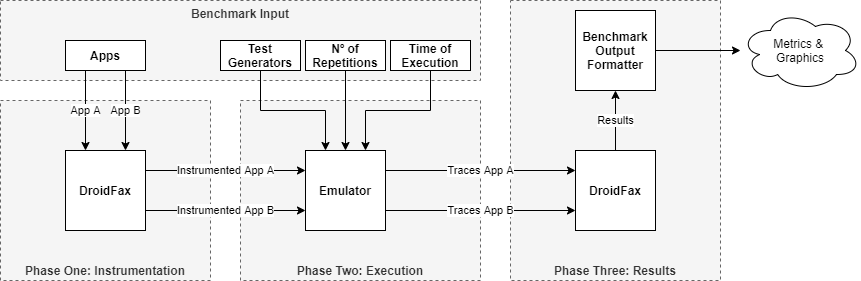

The diagram above was exported from draw.io. Its source (the exported page's mxGraphModel, read from the mxfile embedded in the PNG):
<mxGraphModel dx="2062" dy="1073" grid="1" gridSize="10" guides="1" tooltips="1" connect="1" arrows="1" fold="1" page="1" pageScale="1" pageWidth="850" pageHeight="1100" math="0" shadow="0">
  <root>
    <mxCell id="0" />
    <mxCell id="1" parent="0" />
    <mxCell id="z2M12wfUd1i0mSIx63gv-2" value="&lt;b&gt;Phase One: Instrumentation&lt;/b&gt;" style="rounded=0;whiteSpace=wrap;html=1;dashed=1;verticalAlign=bottom;fillColor=#f5f5f5;strokeColor=#666666;fontColor=#333333;" parent="1" vertex="1">
      <mxGeometry x="60" y="290" width="210" height="180" as="geometry" />
    </mxCell>
    <mxCell id="z2M12wfUd1i0mSIx63gv-22" value="&lt;b&gt;Phase Two: Execution&lt;/b&gt;" style="rounded=0;whiteSpace=wrap;html=1;dashed=1;verticalAlign=bottom;fillColor=#f5f5f5;strokeColor=#666666;fontColor=#333333;" parent="1" vertex="1">
      <mxGeometry x="300" y="290" width="240" height="180" as="geometry" />
    </mxCell>
    <mxCell id="z2M12wfUd1i0mSIx63gv-23" value="&lt;b&gt;Phase Three: Results&lt;/b&gt;" style="rounded=0;whiteSpace=wrap;html=1;dashed=1;verticalAlign=bottom;fillColor=#f5f5f5;strokeColor=#666666;fontColor=#333333;" parent="1" vertex="1">
      <mxGeometry x="570" y="190" width="210" height="280" as="geometry" />
    </mxCell>
    <mxCell id="z2M12wfUd1i0mSIx63gv-25" value="&lt;b&gt;Benchmark Input&lt;/b&gt;" style="rounded=0;whiteSpace=wrap;html=1;dashed=1;verticalAlign=top;fillColor=#f5f5f5;strokeColor=#666666;fontColor=#333333;" parent="1" vertex="1">
      <mxGeometry x="60" y="190" width="480" height="80" as="geometry" />
    </mxCell>
    <mxCell id="z2M12wfUd1i0mSIx63gv-32" value="Instrumented App A" style="edgeStyle=orthogonalEdgeStyle;rounded=0;orthogonalLoop=1;jettySize=auto;html=1;exitX=1;exitY=0.25;exitDx=0;exitDy=0;entryX=0;entryY=0.25;entryDx=0;entryDy=0;" parent="1" source="z2M12wfUd1i0mSIx63gv-26" target="z2M12wfUd1i0mSIx63gv-27" edge="1">
      <mxGeometry relative="1" as="geometry" />
    </mxCell>
    <mxCell id="z2M12wfUd1i0mSIx63gv-33" value="Instrumented App B" style="edgeStyle=orthogonalEdgeStyle;rounded=0;orthogonalLoop=1;jettySize=auto;html=1;exitX=1;exitY=0.75;exitDx=0;exitDy=0;entryX=0;entryY=0.75;entryDx=0;entryDy=0;" parent="1" source="z2M12wfUd1i0mSIx63gv-26" target="z2M12wfUd1i0mSIx63gv-27" edge="1">
      <mxGeometry relative="1" as="geometry">
        <Array as="points">
          <mxPoint x="290" y="400" />
          <mxPoint x="290" y="400" />
        </Array>
      </mxGeometry>
    </mxCell>
    <mxCell id="z2M12wfUd1i0mSIx63gv-26" value="&lt;b&gt;DroidFax&lt;/b&gt;" style="whiteSpace=wrap;html=1;aspect=fixed;" parent="1" vertex="1">
      <mxGeometry x="125" y="340" width="80" height="80" as="geometry" />
    </mxCell>
    <mxCell id="z2M12wfUd1i0mSIx63gv-36" value="Traces App A" style="edgeStyle=orthogonalEdgeStyle;rounded=0;orthogonalLoop=1;jettySize=auto;html=1;exitX=1;exitY=0.25;exitDx=0;exitDy=0;entryX=0;entryY=0.25;entryDx=0;entryDy=0;" parent="1" source="z2M12wfUd1i0mSIx63gv-27" target="z2M12wfUd1i0mSIx63gv-35" edge="1">
      <mxGeometry relative="1" as="geometry" />
    </mxCell>
    <mxCell id="z2M12wfUd1i0mSIx63gv-37" value="Traces App B" style="edgeStyle=orthogonalEdgeStyle;rounded=0;orthogonalLoop=1;jettySize=auto;html=1;exitX=1;exitY=0.75;exitDx=0;exitDy=0;entryX=0;entryY=0.75;entryDx=0;entryDy=0;" parent="1" source="z2M12wfUd1i0mSIx63gv-27" target="z2M12wfUd1i0mSIx63gv-35" edge="1">
      <mxGeometry relative="1" as="geometry" />
    </mxCell>
    <mxCell id="z2M12wfUd1i0mSIx63gv-27" value="&lt;b&gt;Emulator&lt;/b&gt;" style="whiteSpace=wrap;html=1;aspect=fixed;" parent="1" vertex="1">
      <mxGeometry x="365" y="340" width="80" height="80" as="geometry" />
    </mxCell>
    <mxCell id="z2M12wfUd1i0mSIx63gv-43" style="edgeStyle=orthogonalEdgeStyle;rounded=0;orthogonalLoop=1;jettySize=auto;html=1;exitX=0.5;exitY=1;exitDx=0;exitDy=0;entryX=0.25;entryY=0;entryDx=0;entryDy=0;" parent="1" source="z2M12wfUd1i0mSIx63gv-28" target="z2M12wfUd1i0mSIx63gv-27" edge="1">
      <mxGeometry relative="1" as="geometry" />
    </mxCell>
    <mxCell id="z2M12wfUd1i0mSIx63gv-28" value="&lt;b&gt;Test Generators&lt;/b&gt;" style="rounded=0;whiteSpace=wrap;html=1;" parent="1" vertex="1">
      <mxGeometry x="280" y="230" width="80" height="30" as="geometry" />
    </mxCell>
    <mxCell id="z2M12wfUd1i0mSIx63gv-45" value="Results" style="edgeStyle=orthogonalEdgeStyle;rounded=0;orthogonalLoop=1;jettySize=auto;html=1;exitX=0.5;exitY=0;exitDx=0;exitDy=0;entryX=0.5;entryY=1;entryDx=0;entryDy=0;" parent="1" source="z2M12wfUd1i0mSIx63gv-35" target="z2M12wfUd1i0mSIx63gv-44" edge="1">
      <mxGeometry relative="1" as="geometry" />
    </mxCell>
    <mxCell id="z2M12wfUd1i0mSIx63gv-35" value="&lt;b&gt;DroidFax&lt;/b&gt;" style="whiteSpace=wrap;html=1;aspect=fixed;" parent="1" vertex="1">
      <mxGeometry x="635" y="340" width="80" height="80" as="geometry" />
    </mxCell>
    <mxCell id="z2M12wfUd1i0mSIx63gv-39" value="App A" style="edgeStyle=orthogonalEdgeStyle;rounded=0;orthogonalLoop=1;jettySize=auto;html=1;exitX=0.25;exitY=1;exitDx=0;exitDy=0;entryX=0.25;entryY=0;entryDx=0;entryDy=0;" parent="1" source="z2M12wfUd1i0mSIx63gv-38" target="z2M12wfUd1i0mSIx63gv-26" edge="1">
      <mxGeometry relative="1" as="geometry" />
    </mxCell>
    <mxCell id="z2M12wfUd1i0mSIx63gv-40" value="App B" style="edgeStyle=orthogonalEdgeStyle;rounded=0;orthogonalLoop=1;jettySize=auto;html=1;exitX=0.75;exitY=1;exitDx=0;exitDy=0;entryX=0.75;entryY=0;entryDx=0;entryDy=0;" parent="1" source="z2M12wfUd1i0mSIx63gv-38" target="z2M12wfUd1i0mSIx63gv-26" edge="1">
      <mxGeometry relative="1" as="geometry" />
    </mxCell>
    <mxCell id="z2M12wfUd1i0mSIx63gv-38" value="&lt;b&gt;Apps&lt;/b&gt;" style="rounded=0;whiteSpace=wrap;html=1;" parent="1" vertex="1">
      <mxGeometry x="125" y="230" width="80" height="30" as="geometry" />
    </mxCell>
    <mxCell id="z2M12wfUd1i0mSIx63gv-42" style="edgeStyle=orthogonalEdgeStyle;rounded=0;orthogonalLoop=1;jettySize=auto;html=1;exitX=0.5;exitY=1;exitDx=0;exitDy=0;entryX=0.75;entryY=0;entryDx=0;entryDy=0;" parent="1" source="z2M12wfUd1i0mSIx63gv-41" target="z2M12wfUd1i0mSIx63gv-27" edge="1">
      <mxGeometry relative="1" as="geometry" />
    </mxCell>
    <mxCell id="z2M12wfUd1i0mSIx63gv-41" value="&lt;b&gt;Time of Execution&lt;/b&gt;" style="rounded=0;whiteSpace=wrap;html=1;" parent="1" vertex="1">
      <mxGeometry x="450" y="230" width="80" height="30" as="geometry" />
    </mxCell>
    <mxCell id="z2M12wfUd1i0mSIx63gv-48" style="edgeStyle=orthogonalEdgeStyle;rounded=0;orthogonalLoop=1;jettySize=auto;html=1;" parent="1" source="z2M12wfUd1i0mSIx63gv-44" target="z2M12wfUd1i0mSIx63gv-47" edge="1">
      <mxGeometry relative="1" as="geometry" />
    </mxCell>
    <mxCell id="z2M12wfUd1i0mSIx63gv-44" value="&lt;b&gt;Benchmark Output Formatter&lt;/b&gt;" style="whiteSpace=wrap;html=1;aspect=fixed;" parent="1" vertex="1">
      <mxGeometry x="635" y="200" width="80" height="80" as="geometry" />
    </mxCell>
    <mxCell id="z2M12wfUd1i0mSIx63gv-47" value="Metrics &amp;amp; &lt;br&gt;Graphics" style="ellipse;shape=cloud;whiteSpace=wrap;html=1;" parent="1" vertex="1">
      <mxGeometry x="800" y="200" width="120" height="80" as="geometry" />
    </mxCell>
    <mxCell id="1j-8TdR3YcU-X5ybLntW-1" style="edgeStyle=orthogonalEdgeStyle;rounded=0;orthogonalLoop=1;jettySize=auto;html=1;exitX=0.5;exitY=1;exitDx=0;exitDy=0;entryX=0.5;entryY=0;entryDx=0;entryDy=0;" edge="1" parent="1" source="1j-8TdR3YcU-X5ybLntW-2" target="z2M12wfUd1i0mSIx63gv-27">
      <mxGeometry relative="1" as="geometry">
        <mxPoint x="340" y="340" as="targetPoint" />
      </mxGeometry>
    </mxCell>
    <mxCell id="1j-8TdR3YcU-X5ybLntW-2" value="&lt;b&gt;Nº of Repetitions&lt;/b&gt;" style="rounded=0;whiteSpace=wrap;html=1;" vertex="1" parent="1">
      <mxGeometry x="365" y="230" width="80" height="30" as="geometry" />
    </mxCell>
  </root>
</mxGraphModel>